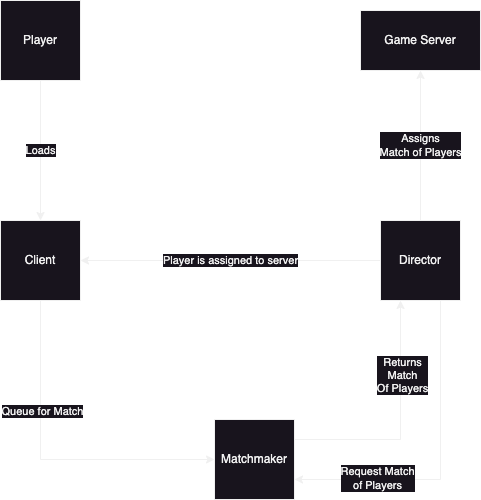

The diagram above was exported from draw.io. Its source (the exported page's mxGraphModel, read from the mxfile embedded in the PNG):
<mxGraphModel dx="1547" dy="1239" grid="1" gridSize="10" guides="1" tooltips="1" connect="1" arrows="1" fold="1" page="1" pageScale="1" pageWidth="827" pageHeight="1169" math="0" shadow="0">
  <root>
    <mxCell id="0" />
    <mxCell id="1" parent="0" />
    <mxCell id="5mk2NlRcPL6ZQes5lWHy-13" value="" style="edgeStyle=orthogonalEdgeStyle;rounded=0;orthogonalLoop=1;jettySize=auto;html=1;exitX=0.5;exitY=1;exitDx=0;exitDy=0;entryX=0;entryY=0.5;entryDx=0;entryDy=0;" edge="1" parent="1" source="5mk2NlRcPL6ZQes5lWHy-1" target="5mk2NlRcPL6ZQes5lWHy-6">
      <mxGeometry relative="1" as="geometry" />
    </mxCell>
    <mxCell id="5mk2NlRcPL6ZQes5lWHy-24" value="Queue for Match" style="edgeLabel;html=1;align=center;verticalAlign=middle;resizable=0;points=[];" vertex="1" connectable="0" parent="5mk2NlRcPL6ZQes5lWHy-13">
      <mxGeometry x="-0.3333" y="1" relative="1" as="geometry">
        <mxPoint y="-1" as="offset" />
      </mxGeometry>
    </mxCell>
    <mxCell id="5mk2NlRcPL6ZQes5lWHy-1" value="Client" style="whiteSpace=wrap;html=1;aspect=fixed;" vertex="1" parent="1">
      <mxGeometry x="160" y="360" width="80" height="80" as="geometry" />
    </mxCell>
    <mxCell id="5mk2NlRcPL6ZQes5lWHy-18" value="Assigns&lt;br&gt;Match of Players" style="edgeStyle=orthogonalEdgeStyle;rounded=0;orthogonalLoop=1;jettySize=auto;html=1;exitX=0.5;exitY=0;exitDx=0;exitDy=0;entryX=0.5;entryY=1;entryDx=0;entryDy=0;" edge="1" parent="1" source="5mk2NlRcPL6ZQes5lWHy-2" target="5mk2NlRcPL6ZQes5lWHy-17">
      <mxGeometry relative="1" as="geometry" />
    </mxCell>
    <mxCell id="5mk2NlRcPL6ZQes5lWHy-19" style="edgeStyle=orthogonalEdgeStyle;rounded=0;orthogonalLoop=1;jettySize=auto;html=1;exitX=0.75;exitY=1;exitDx=0;exitDy=0;entryX=1;entryY=0.75;entryDx=0;entryDy=0;" edge="1" parent="1" source="5mk2NlRcPL6ZQes5lWHy-2" target="5mk2NlRcPL6ZQes5lWHy-6">
      <mxGeometry relative="1" as="geometry" />
    </mxCell>
    <mxCell id="5mk2NlRcPL6ZQes5lWHy-20" value="Request Match&lt;br&gt;of Players" style="edgeLabel;html=1;align=center;verticalAlign=middle;resizable=0;points=[];" vertex="1" connectable="0" parent="5mk2NlRcPL6ZQes5lWHy-19">
      <mxGeometry x="0.4963" y="-2" relative="1" as="geometry">
        <mxPoint as="offset" />
      </mxGeometry>
    </mxCell>
    <mxCell id="5mk2NlRcPL6ZQes5lWHy-22" value="Player is assigned to server" style="edgeStyle=orthogonalEdgeStyle;rounded=0;orthogonalLoop=1;jettySize=auto;html=1;exitX=0;exitY=0.5;exitDx=0;exitDy=0;entryX=1;entryY=0.5;entryDx=0;entryDy=0;" edge="1" parent="1" source="5mk2NlRcPL6ZQes5lWHy-2" target="5mk2NlRcPL6ZQes5lWHy-1">
      <mxGeometry relative="1" as="geometry" />
    </mxCell>
    <mxCell id="5mk2NlRcPL6ZQes5lWHy-2" value="Director" style="whiteSpace=wrap;html=1;aspect=fixed;" vertex="1" parent="1">
      <mxGeometry x="540" y="360" width="80" height="80" as="geometry" />
    </mxCell>
    <mxCell id="5mk2NlRcPL6ZQes5lWHy-9" value="Loads" style="edgeStyle=orthogonalEdgeStyle;rounded=0;orthogonalLoop=1;jettySize=auto;html=1;exitX=0.5;exitY=1;exitDx=0;exitDy=0;entryX=0.5;entryY=0;entryDx=0;entryDy=0;" edge="1" parent="1" source="5mk2NlRcPL6ZQes5lWHy-5" target="5mk2NlRcPL6ZQes5lWHy-1">
      <mxGeometry relative="1" as="geometry" />
    </mxCell>
    <mxCell id="5mk2NlRcPL6ZQes5lWHy-5" value="Player" style="whiteSpace=wrap;html=1;aspect=fixed;" vertex="1" parent="1">
      <mxGeometry x="160" y="140" width="80" height="80" as="geometry" />
    </mxCell>
    <mxCell id="5mk2NlRcPL6ZQes5lWHy-12" style="edgeStyle=orthogonalEdgeStyle;rounded=0;orthogonalLoop=1;jettySize=auto;html=1;exitX=1;exitY=0.25;exitDx=0;exitDy=0;entryX=0.25;entryY=1;entryDx=0;entryDy=0;" edge="1" parent="1" source="5mk2NlRcPL6ZQes5lWHy-6" target="5mk2NlRcPL6ZQes5lWHy-2">
      <mxGeometry relative="1" as="geometry" />
    </mxCell>
    <mxCell id="5mk2NlRcPL6ZQes5lWHy-16" value="Returns&lt;br&gt;Match&lt;br&gt;Of Players" style="edgeLabel;html=1;align=center;verticalAlign=middle;resizable=0;points=[];" vertex="1" connectable="0" parent="5mk2NlRcPL6ZQes5lWHy-12">
      <mxGeometry x="0.053" y="-1" relative="1" as="geometry">
        <mxPoint y="-42" as="offset" />
      </mxGeometry>
    </mxCell>
    <mxCell id="5mk2NlRcPL6ZQes5lWHy-6" value="Matchmaker" style="whiteSpace=wrap;html=1;aspect=fixed;" vertex="1" parent="1">
      <mxGeometry x="374" y="559" width="80" height="80" as="geometry" />
    </mxCell>
    <mxCell id="5mk2NlRcPL6ZQes5lWHy-17" value="Game Server" style="rounded=0;whiteSpace=wrap;html=1;" vertex="1" parent="1">
      <mxGeometry x="520" y="150" width="120" height="60" as="geometry" />
    </mxCell>
  </root>
</mxGraphModel>